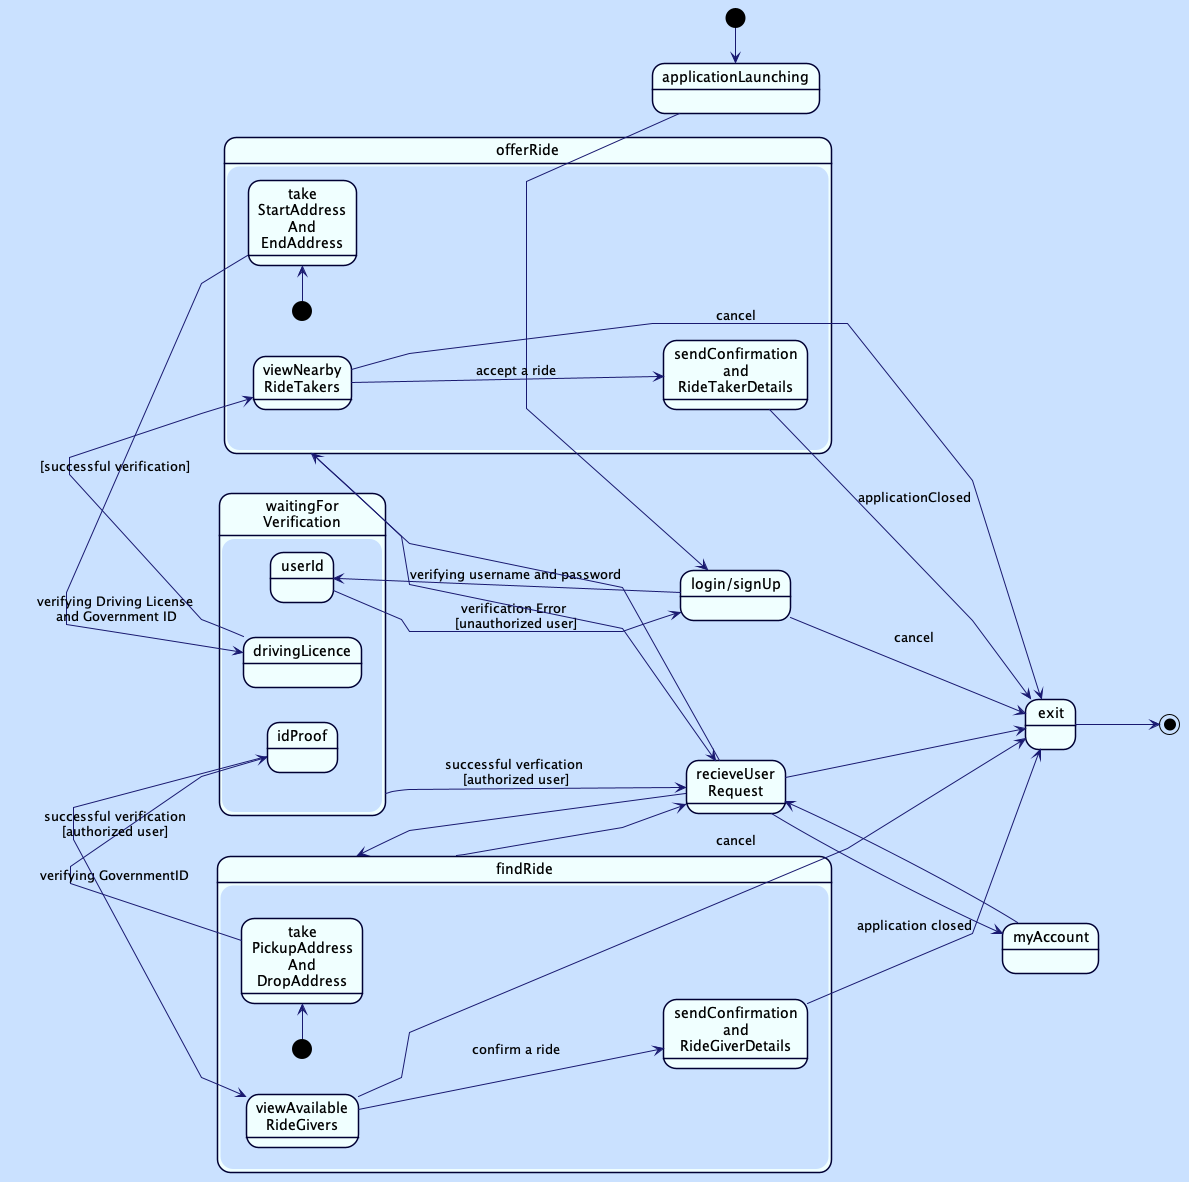

The diagram above was rendered by PlantUML. Its source (embedded in the PNG):
@startuml stateDiagram

skinparam Style strictuml
skinparam SequenceMessageAlignment center
skinparam Linetype polyline

left to right direction
skinparam BackgroundColor #CAE1FF
skinparam StateBackgroundColor #f0ffff
skinparam StateBorderColor #000033
skinparam ArrowColor #191970
state "applicationLaunching" as AL

[*] -right-> AL

state "exit" as E

state "login/signUp" as SU
AL -right-> SU

state "waitingFor\nVerification" as WFV{
    state "userId" as UI 
    state "drivingLicence" as DL 
    state "idProof" as IP 
}
SU -right-> UI : verifying username and password
SU -right-> E : cancel
UI --> SU : verification Error \n[unauthorized user]

state "recieveUser\nRequest" as RUR
    
state "offerRide" as OR{
    state "take\nStartAddress\nAnd\nEndAddress" as addOR
    [*] -> addOR
    addOR -right-> DL : verifying Driving License\n and Government ID
    state "viewNearby\nRideTakers" as VNRT
    DL -down-> VNRT : [successful verification]
    state "sendConfirmation\nand\nRideTakerDetails" as C
    VNRT -down-> C : accept a ride
    VNRT --> E : cancel
    C --> E : applicationClosed
}

state "findRide" as FR{
    state "take\nPickupAddress\nAnd\nDropAddress" as addFR
    [*] -> addFR
    addFR --> IP : verifying GovernmentID
    state "viewAvailable\nRideGivers" as VARG
    IP --> VARG : successful verification\n[authorized user]
    state "sendConfirmation\nand\nRideGiverDetails" as CG
    VARG -down-> CG : confirm a ride
    VARG --> E : cancel 
    CG --> E : application closed
}

state "myAccount" as MA{


}

WFV -down-> RUR : successful verfication \n[authorized user]

RUR --> E
RUR --> OR
RUR --> FR
RUR --> MA

OR --> RUR
FR --> RUR
MA --> RUR
E --> [*]

@enduml